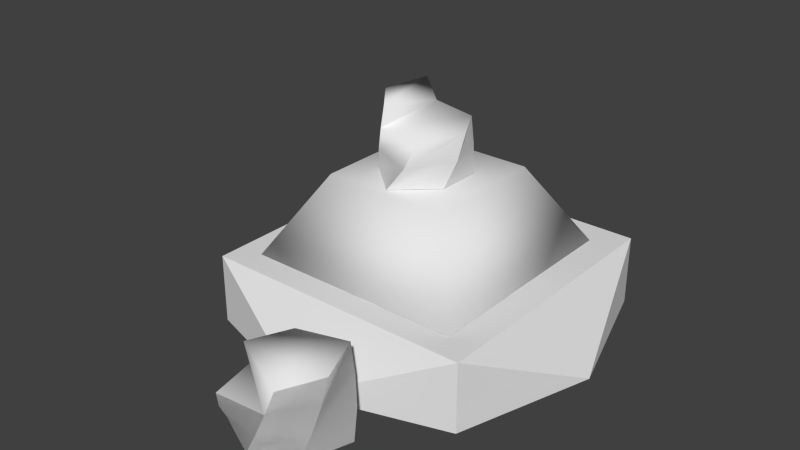 # Source: tower-colon4.blend  (saved by Blender 2.78.0; exported with 4.5.12 LTS)
import bpy
from mathutils import Matrix  # noqa: F401  (used for matrix-valued properties, if any)

bpy.ops.wm.read_factory_settings(use_empty=True)
scene = bpy.context.scene
scene.name = 'Scene'

# ---- collections
col_collection_2 = bpy.data.collections.new('Collection 2'); scene.collection.children.link(col_collection_2)

# ---- materials (node trees are filled in below, after node groups)
mat_tower_colonmarmol = bpy.data.materials.new('tower-colonMarmol')
mat_tower_colonmarmol.alpha_threshold = 0.0
mat_tower_colonmarmol.use_transparent_shadow = False
mat_tower_colonmarmol.preview_render_type = 'SHADERBALL'
mat_tower_colonmarmol.roughness = 0.5
mat_tower_colonmarmol.specular_intensity = 0.4

# ---- material node trees

# ---- world
world_world = bpy.data.worlds.new('World'); scene.world = world_world
world_world.color = (0.05088, 0.05088, 0.05088)
world_world.use_sun_shadow = False
world_world.sun_shadow_jitter_overblur = 0.0
world_world.cycles.sampling_method = 'NONE'
world_world.cycles.sample_map_resolution = 256

# ---- meshes
me_cube_002 = bpy.data.meshes.new('Cube.002')
me_cube_002.from_pydata([(-2.022, -2.341, -0.04396), (-2.022, -2.341, 1.014), (-2.022, 1.84, -0.04396), (-2.022, 1.84, 1.014), (2.16, -2.341, -0.04394), (2.16, -2.341, 1.014), (2.16, 1.84, -0.04394), (2.16, 1.84, 1.014), (2.817, -0.2506, -0.04394), (1.074, -4.033, -0.01582), (-0.9035, -1.241, 2.233), (-1.625, -1.962, 1.022), (1.01, 0.6726, 2.233), (1.732, 1.394, 1.022), (0.06914, -2.998, -0.04395), (0.4538, -4.294, -0.01474), (1.01, -1.241, 2.233), (-2.679, -0.2506, -0.04396), (1.211, -3.11, 0.3614), (1.732, -1.962, 1.022), (0.06914, 2.497, -0.04395), (1.331, -3.308, -0.001675), (-0.9035, 0.6726, 2.233), (-1.625, 1.394, 1.022), (-0.5376, -0.6425, 2.242), (-0.5376, 0.03038, 2.242), (-0.3839, 0.4399, 2.956), (0.6009, -0.6425, 2.242), (0.6009, 0.03038, 2.242), (0.03165, 0.5479, 2.242), (-0.3019, -0.877, 2.956), (0.03165, -1.16, 2.242), (-0.6294, -0.2892, 2.956), (-0.6134, -0.1608, 2.599), (-0.4067, -0.8011, 2.599), (-0.6233, -0.3968, 3.313), (-0.2307, 0.5066, 2.599), (-0.4995, 0.3625, 3.313), (0.47, 0.189, 2.599), (0.6767, -0.4513, 2.599), (0.294, -1.119, 2.599), (0.3652, 0.2649, 2.956), (0.6927, -0.3229, 2.956), (0.4472, -1.052, 2.956), (-0.2048, -0.9236, 3.313), (1.331, -3.308, -0.001675), (1.074, -4.033, -0.01582), (0.4538, -4.294, -0.01474), (1.211, -3.11, 0.3614), (1.167, -3.878, 0.3438), (0.4505, -2.994, 0.373), (0.0127, -3.245, 0.01521), (1.07, -2.977, 0.7232), (0.6329, -2.984, 0.01413), (1.208, -3.734, 0.7037), (0.8002, -4.268, 0.6958), (0.923, -2.894, 1.084), (0.6446, -4.301, 0.3399), (1.214, -3.605, 1.064), (0.1866, -3.116, 1.087), (-0.1049, -3.578, 0.7227), (0.3032, -3.043, 0.7306), (-0.1158, -4.185, 0.3515), (0.9252, -4.213, 1.053), (-0.07219, -3.417, 0.3691), (-0.2437, -3.97, 0.001065), (-0.1027, -3.723, 1.076), (0.0338, -4.335, 0.7032), (1.167, -3.878, 0.3438), (0.4505, -2.994, 0.373), (0.0127, -3.245, 0.01521), (1.07, -2.977, 0.7232), (0.6329, -2.984, 0.01413), (1.208, -3.734, 0.7037), (0.8002, -4.268, 0.6958), (0.923, -2.894, 1.084), (0.6446, -4.301, 0.3399), (1.214, -3.605, 1.064), (0.1866, -3.116, 1.087), (-0.1049, -3.578, 0.7227), (0.3032, -3.043, 0.7306), (-0.1158, -4.185, 0.3515), (0.9252, -4.213, 1.053), (-0.07219, -3.417, 0.3691), (-0.2437, -3.97, 0.001065), (-0.1027, -3.723, 1.076), (0.0338, -4.335, 0.7032)], [], [(1, 3, 17), (5, 4, 8), (7, 5, 8), (0, 4, 14), (2, 6, 4, 0), (7, 3, 1, 5), (11, 10, 22, 23), (6, 7, 8), (23, 22, 12, 13), (4, 6, 8), (3, 2, 17), (5, 1, 14), (4, 5, 14), (23, 13, 19, 11), (20, 7, 6), (2, 0, 17), (19, 16, 10, 11), (0, 1, 17), (13, 12, 16, 19), (6, 2, 20), (3, 7, 20), (2, 3, 20), (1, 0, 14), (12, 22, 10, 16), (29, 25, 33, 36), (31, 27, 39, 40), (29, 28, 27, 31), (28, 29, 36, 38), (24, 31, 40, 34), (25, 29, 31, 24), (27, 28, 38, 39), (25, 24, 34, 33), (36, 33, 32, 26), (40, 39, 42, 43), (38, 36, 26, 41), (34, 40, 43, 30), (39, 38, 41, 42), (33, 34, 30, 32), (26, 32, 35, 37), (32, 30, 44, 35), (35, 44, 37), (44, 30, 26, 37), (47, 46, 45, 53, 51, 65), (62, 65, 51, 64), (50, 53, 45, 48), (57, 47, 65, 62), (48, 45, 46, 49), (64, 51, 53, 50), (49, 46, 47, 57), (60, 64, 50, 61), (54, 49, 57, 55), (61, 50, 48, 52), (67, 62, 64, 60), (55, 57, 62, 67), (52, 48, 49, 54), (58, 54, 55, 63), (59, 61, 52, 56), (56, 52, 54, 58), (66, 60, 61, 59), (42, 41, 26, 30, 43), (15, 84, 70, 72, 21, 9), (81, 83, 70, 84), (69, 18, 21, 72), (76, 81, 84, 15), (18, 68, 9, 21), (83, 69, 72, 70), (68, 76, 15, 9), (79, 80, 69, 83), (73, 74, 76, 68), (80, 71, 18, 69), (86, 79, 83, 81), (74, 86, 81, 76), (71, 73, 68, 18), (77, 82, 74, 73), (78, 75, 71, 80), (75, 77, 73, 71), (85, 78, 80, 79), (86, 74, 79), (74, 82, 85, 79), (78, 85, 82, 77, 75)])
me_cube_002.polygons.foreach_set('use_smooth', [True] * 80)
me_cube_002.polygons.foreach_set('material_index', [1, 1, 1, 1, 1, 1, 1, 1, 1, 1, 1, 1, 1, 1, 1, 1, 1, 1, 1, 1, 1, 1, 1, 1, 1, 1, 1, 1, 1, 1, 1, 1, 1, 1, 1, 1, 1, 1, 1, 1, 1, 1, 1, 1, 1, 1, 1, 1, 1, 1, 1, 1, 1, 1, 1, 1, 1, 1, 1, 1, 1, 1, 1, 1, 1, 1, 1, 1, 1, 1, 1, 1, 1, 1, 1, 1, 1, 1, 1, 1])
_k = set([(0, 1), (0, 2), (0, 4), (0, 14), (0, 17), (1, 3), (1, 5), (1, 14), (1, 17), (2, 3), (2, 6), (2, 17), (2, 20), (3, 7), (3, 17), (3, 20), (4, 5), (4, 6), (4, 8), (4, 14), (5, 7), (5, 8), (5, 14), (6, 7), (6, 8), (6, 20), (7, 8), (7, 20), (9, 15), (9, 21), (9, 68), (15, 76), (15, 84), (18, 21), (18, 71), (21, 72), (24, 25), (24, 31), (24, 34), (25, 29), (25, 33), (26, 36), (26, 37), (27, 28), (27, 31), (27, 39), (28, 29), (28, 38), (29, 31), (29, 36), (30, 34), (30, 44), (31, 40), (32, 33), (32, 35), (38, 41), (39, 42), (40, 43), (45, 46), (45, 48), (45, 53), (46, 47), (46, 49), (47, 57), (47, 65), (48, 52), (49, 54), (50, 53), (50, 61), (51, 53), (51, 64), (51, 65), (52, 56), (54, 58), (55, 57), (55, 63), (59, 61), (60, 64), (60, 66), (62, 65), (62, 67), (68, 73), (69, 72), (69, 80), (70, 72), (70, 83), (70, 84), (71, 75), (73, 77), (74, 76), (74, 82), (78, 80), (79, 83), (79, 85), (81, 84), (81, 86)])
me_cube_002.attributes.new('sharp_edge', 'BOOLEAN', 'EDGE').data.foreach_set('value', [ (min(e.vertices), max(e.vertices)) in _k for e in me_cube_002.edges])
_uv = me_cube_002.uv_layers.new(name='UVMap')
_uv.uv.foreach_set('vector', [0.1738, 0.3978, 0.2898, 0.2387, 0.3478, 0.4774, 0.1759, 0.718, 0.2173, 0.7181, 0.2178, 0.9546, 0.1738, 0.07957, 0.05793, 0.2387, 6.562e-08, 1.04e-05, 0.4057, 0.2387, 0.5216, 0.3978, 0.3478, 0.4774, 0.5216, 0.07957, 0.6376, 0.2387, 0.5216, 0.3978, 0.4057, 0.2387, 0.1738, 0.07957, 0.2898, 0.2387, 0.1738, 0.3978, 0.05793, 0.2387, 0.0002769, 0.5408, 0.1211, 0.3758, 0.2754, 0.3523, 0.3921, 0.5324, 0.3014, 0.7095, 0.26, 0.7091, 0.3014, 0.4774, 0.3921, 0.5324, 0.2754, 0.3523, 0.2622, 0.1572, 0.3976, 0.0002769, 0.5216, 0.3978, 0.6376, 0.2387, 0.6955, 0.4774, 0.1316, 0.6975, 0.173, 0.697, 0.1755, 0.9463, 0.05793, 0.2387, 0.1738, 0.3978, 0.0, 0.4774, 0.2173, 0.7181, 0.1759, 0.718, 0.2185, 0.4774, 0.7054, 0.0002769, 0.7054, 0.41, 0.3981, 0.41, 0.3981, 0.0002769, 0.2989, 0.9535, 0.26, 0.7091, 0.3014, 0.7095, 0.5216, 0.07957, 0.4057, 0.2387, 0.3478, 1.049e-05, 0.0002769, 0.02389, 0.1299, 0.1852, 0.1211, 0.3758, 0.0002769, 0.5408, 0.26, 0.7191, 0.2185, 0.7194, 0.2583, 0.4774, 0.3976, 0.0002769, 0.2622, 0.1572, 0.1299, 0.1852, 0.0002769, 0.02389, 0.6376, 0.2387, 0.5216, 0.07957, 0.6955, 0.0, 0.2898, 0.2387, 0.1738, 0.07957, 0.3478, 0.0, 0.173, 0.697, 0.1316, 0.6975, 0.1759, 0.4774, 0.2185, 0.7194, 0.26, 0.7191, 0.2593, 0.9544, 0.3976, 0.5413, 0.3976, 0.7748, 0.2224, 0.7748, 0.2224, 0.5413, 0.6945, 0.5066, 0.7662, 0.5148, 0.7819, 0.5604, 0.7117, 0.5557, 0.4079, 0.4917, 0.4802, 0.5084, 0.4946, 0.5548, 0.421, 0.5431, 0.2219, 0.7509, 0.1745, 0.8204, 0.1129, 0.8204, 0.06556, 0.7509, 0.5433, 0.5125, 0.6162, 0.5109, 0.6352, 0.5566, 0.5605, 0.5571, 0.6162, 0.5109, 0.6945, 0.5066, 0.7117, 0.5557, 0.6352, 0.5566, 0.1745, 0.6809, 0.2219, 0.7503, 0.06556, 0.7503, 0.1129, 0.6809, 0.7662, 0.5148, 0.8257, 0.5186, 0.8414, 0.5643, 0.7819, 0.5604, 0.4802, 0.5084, 0.5433, 0.5125, 0.5605, 0.5571, 0.4946, 0.5548, 0.7117, 0.5557, 0.7819, 0.5604, 0.7911, 0.6051, 0.7215, 0.602, 0.421, 0.5431, 0.4946, 0.5548, 0.5025, 0.5999, 0.4281, 0.5902, 0.5605, 0.5571, 0.6352, 0.5566, 0.6456, 0.6017, 0.57, 0.6017, 0.6352, 0.5566, 0.7117, 0.5557, 0.7215, 0.602, 0.6456, 0.6017, 0.7819, 0.5604, 0.8414, 0.5643, 0.8503, 0.6091, 0.7911, 0.6051, 0.4946, 0.5548, 0.5605, 0.5571, 0.57, 0.6017, 0.5025, 0.5999, 0.7215, 0.602, 0.7911, 0.6051, 0.7987, 0.6495, 0.7292, 0.6476, 0.5025, 0.5999, 0.57, 0.6017, 0.5773, 0.6461, 0.5087, 0.6447, 0.7987, 0.6495, 0.5773, 0.6461, 0.7292, 0.6476, 0.5773, 0.6461, 0.6456, 0.6017, 0.7215, 0.602, 0.7292, 0.6476, 0.1129, 0.6803, 0.1745, 0.6803, 0.2219, 0.6108, 0.1745, 0.5413, 0.1129, 0.5413, 0.06556, 0.6108, 0.7772, 0.9217, 0.7924, 0.9698, 0.8512, 0.9695, 0.8449, 0.9203, 0.6933, 0.9196, 0.7044, 0.9683, 0.7924, 0.9698, 0.7772, 0.9217, 0.6185, 0.9143, 0.631, 0.9606, 0.7044, 0.9683, 0.6933, 0.9196, 0.4786, 0.9112, 0.4962, 0.9583, 0.5673, 0.9563, 0.5518, 0.9118, 0.5518, 0.9118, 0.5673, 0.9563, 0.631, 0.9606, 0.6185, 0.9143, 0.8437, 0.9203, 0.8512, 0.9695, 0.9155, 0.9664, 0.9015, 0.9209, 0.5397, 0.8671, 0.5518, 0.9118, 0.6185, 0.9143, 0.6081, 0.8688, 0.8361, 0.8701, 0.8437, 0.9203, 0.9015, 0.9209, 0.8901, 0.8758, 0.6838, 0.8725, 0.6933, 0.9196, 0.7772, 0.9217, 0.7648, 0.8747, 0.7648, 0.8747, 0.7772, 0.9217, 0.8449, 0.9203, 0.8361, 0.8701, 0.6081, 0.8688, 0.6185, 0.9143, 0.6933, 0.9196, 0.6838, 0.8725, 0.4652, 0.8644, 0.4786, 0.9112, 0.5518, 0.9118, 0.5397, 0.8671, 0.8249, 0.8259, 0.8361, 0.8701, 0.8901, 0.8758, 0.8805, 0.8309, 0.6753, 0.8262, 0.6838, 0.8725, 0.7648, 0.8747, 0.7543, 0.8282, 0.4547, 0.8179, 0.4652, 0.8644, 0.5397, 0.8671, 0.5298, 0.8224, 0.5298, 0.8224, 0.5397, 0.8671, 0.6081, 0.8688, 0.5992, 0.8237, 0.5025, 0.5999, 0.57, 0.6017, 0.6456, 0.6017, 0.6456, 0.6017, 0.4281, 0.5902, 0.1129, 0.6803, 0.06556, 0.6108, 0.1129, 0.5413, 0.1745, 0.5413, 0.2219, 0.6108, 0.1745, 0.6803, 0.7772, 0.9217, 0.8449, 0.9203, 0.8512, 0.9695, 0.7924, 0.9698, 0.6933, 0.9196, 0.7772, 0.9217, 0.7924, 0.9698, 0.7044, 0.9683, 0.6185, 0.9143, 0.6933, 0.9196, 0.7044, 0.9683, 0.631, 0.9606, 0.4786, 0.9112, 0.5518, 0.9118, 0.5673, 0.9563, 0.4962, 0.9583, 0.5518, 0.9118, 0.6185, 0.9143, 0.631, 0.9606, 0.5673, 0.9563, 0.8437, 0.9203, 0.9015, 0.9209, 0.9155, 0.9664, 0.8512, 0.9695, 0.5397, 0.8671, 0.6081, 0.8688, 0.6185, 0.9143, 0.5518, 0.9118, 0.8361, 0.8701, 0.8901, 0.8758, 0.9015, 0.9209, 0.8437, 0.9203, 0.6838, 0.8725, 0.7648, 0.8747, 0.7772, 0.9217, 0.6933, 0.9196, 0.7648, 0.8747, 0.8361, 0.8701, 0.8449, 0.9203, 0.7772, 0.9217, 0.6081, 0.8688, 0.6838, 0.8725, 0.6933, 0.9196, 0.6185, 0.9143, 0.4652, 0.8644, 0.5397, 0.8671, 0.5518, 0.9118, 0.4786, 0.9112, 0.8249, 0.8259, 0.8805, 0.8309, 0.8901, 0.8758, 0.8361, 0.8701, 0.6753, 0.8262, 0.7543, 0.8282, 0.7648, 0.8747, 0.6838, 0.8725, 0.4547, 0.8179, 0.5298, 0.8224, 0.5397, 0.8671, 0.4652, 0.8644, 0.5298, 0.8224, 0.5992, 0.8237, 0.6081, 0.8688, 0.5397, 0.8671, 0.7648, 0.8747, 0.6081, 0.8688, 0.8361, 0.8701, 0.6081, 0.8688, 0.8805, 0.8309, 0.5298, 0.8224, 0.8361, 0.8701, 0.5992, 0.8237, 0.5298, 0.8224, 0.8805, 0.8309, 0.8249, 0.8259, 0.4547, 0.8179])
me_cube_002.materials.append(None)
me_cube_002.materials.append(mat_tower_colonmarmol)
me_cube_002.use_remesh_preserve_volume = False
me_cube_002.use_remesh_preserve_attributes = False
me_cube_002.use_mirror_vertex_groups = False
me_cube_002.update()

# ---- objects
ob_tower_colon = bpy.data.objects.new('tower-colon', me_cube_002)

# ---- transforms, parenting, visibility, modifiers, constraints
ob_tower_colon.location = (0.0, 0.0, 0.0)
ob_tower_colon.lineart.crease_threshold = 0.0
_vg = ob_tower_colon.vertex_groups.new(name='Espalda')
_vg = ob_tower_colon.vertex_groups.new(name='Hombro_izq')
_vg = ob_tower_colon.vertex_groups.new(name='AnteBrazo_izq')
_vg = ob_tower_colon.vertex_groups.new(name='Brazo_izq')
_vg = ob_tower_colon.vertex_groups.new(name='menique_izq')
_vg = ob_tower_colon.vertex_groups.new(name='Bone.006')
_vg = ob_tower_colon.vertex_groups.new(name='Bone.016')
_vg = ob_tower_colon.vertex_groups.new(name='anular_izq')
_vg = ob_tower_colon.vertex_groups.new(name='Bone.008')
_vg = ob_tower_colon.vertex_groups.new(name='Bone.015')
_vg = ob_tower_colon.vertex_groups.new(name='corazon_izq')
_vg = ob_tower_colon.vertex_groups.new(name='Bone.010')
_vg = ob_tower_colon.vertex_groups.new(name='Bone.014')
_vg = ob_tower_colon.vertex_groups.new(name='indice_izq')
_vg = ob_tower_colon.vertex_groups.new(name='Bone.012')
_vg = ob_tower_colon.vertex_groups.new(name='Bone.013')
_vg = ob_tower_colon.vertex_groups.new(name='pulgar_izq')
_vg = ob_tower_colon.vertex_groups.new(name='Bone.018')
_vg = ob_tower_colon.vertex_groups.new(name='Cabeza')
_vg = ob_tower_colon.vertex_groups.new(name='Espalda.007')
_vg = ob_tower_colon.vertex_groups.new(name='Espalda.008')
_vg = ob_tower_colon.vertex_groups.new(name='Espalda.009')
_vg = ob_tower_colon.vertex_groups.new(name='Espalda.010')
_vg = ob_tower_colon.vertex_groups.new(name='Espalda.015')
_vg = ob_tower_colon.vertex_groups.new(name='Espalda.011')
_vg = ob_tower_colon.vertex_groups.new(name='Espalda.016')
_vg = ob_tower_colon.vertex_groups.new(name='Espalda.012')
_vg = ob_tower_colon.vertex_groups.new(name='Espalda.017')
_vg = ob_tower_colon.vertex_groups.new(name='Espalda.013')
_vg = ob_tower_colon.vertex_groups.new(name='Espalda.018')
_vg = ob_tower_colon.vertex_groups.new(name='Espalda.014')
_vg = ob_tower_colon.vertex_groups.new(name='Espalda.019')
_vg = ob_tower_colon.vertex_groups.new(name='Espalda.001')
_vg = ob_tower_colon.vertex_groups.new(name='Espalda.002')
_vg = ob_tower_colon.vertex_groups.new(name='Espalda.003')
_vg = ob_tower_colon.vertex_groups.new(name='Espalda.004')
_vg = ob_tower_colon.vertex_groups.new(name='Espalda.005')
_vg = ob_tower_colon.vertex_groups.new(name='Espalda.006')
_m = ob_tower_colon.modifiers.new('Armature', 'ARMATURE')

# ---- collection membership
col_collection_2.objects.link(ob_tower_colon)

# ---- scene / render settings (as saved in the file)
scene.frame_start = 0; scene.frame_end = 250; scene.frame_set(71)
scene.render.engine = 'BLENDER_EEVEE_NEXT'
scene.render.resolution_percentage = 50
scene.render.dither_intensity = 0.0
scene.render.bake_margin = 10
scene.cycles.use_denoising = False
scene.cycles.samples = 10
scene.cycles.sampling_pattern = 'TABULATED_SOBOL'
scene.cycles.light_sampling_threshold = 0.0
scene.cycles.use_adaptive_sampling = False
scene.cycles.use_light_tree = False
scene.cycles.blur_glossy = 0.0
scene.cycles.pixel_filter_type = 'GAUSSIAN'
scene.cycles.sample_clamp_indirect = 0.0
scene.view_settings.view_transform = 'Standard'
bpy.context.view_layer.update()

# ---- added for rendering (the .blend has no active camera and no usable light): camera, sun
cam_auto = bpy.data.cameras.new('AutoCamera')
cam_auto.lens = 50.0
cam_auto.sensor_width = 36.0
cam_auto.clip_end = 1000.0
ob_auto_camera = bpy.data.objects.new('AutoCamera', cam_auto)
scene.collection.objects.link(ob_auto_camera)
ob_auto_camera.location = (8.75575, -11.3427, 8.58377)
ob_auto_camera.rotation_euler = (1.09748, -7.21219e-08, 0.694738)
scene.camera = ob_auto_camera
light_auto_sun = bpy.data.lights.new('AutoSun', 'SUN')
light_auto_sun.energy = 3.0
light_auto_sun.angle = 0.0523599
ob_auto_sun = bpy.data.objects.new('AutoSun', light_auto_sun)
scene.collection.objects.link(ob_auto_sun)
ob_auto_sun.rotation_euler = (0.872665, 0.174533, 0.523599)
bpy.context.view_layer.update()
